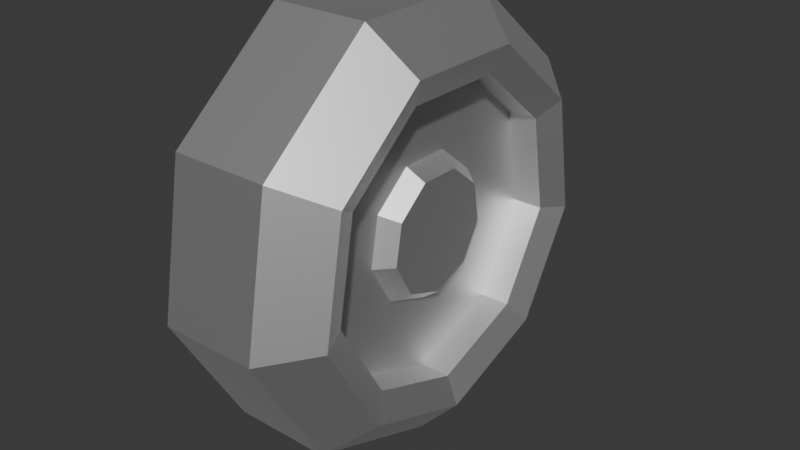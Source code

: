 # Source: WheelsOne.blend  (saved by Blender 4.0.36; exported with 4.5.12 LTS)
import bpy
from mathutils import Matrix  # noqa: F401  (used for matrix-valued properties, if any)

bpy.ops.wm.read_factory_settings(use_empty=True)
scene = bpy.context.scene
scene.name = 'Scene'

# ---- collections
col_collection = bpy.data.collections.new('Collection'); scene.collection.children.link(col_collection)

# ---- materials (node trees are filled in below, after node groups)
mat_carpaint = bpy.data.materials.new('CarPaint')
mat_carpaint.use_transparent_shadow = False
mat_carpaint.roughness = 0.5528
mat_carpaint.specular_intensity = 1.0
mat_carpaint.metallic = 1.0
mat_carrubber = bpy.data.materials.new('CarRubber')
mat_carrubber.use_transparent_shadow = False
mat_carrubber.roughness = 0.5528
mat_carrubber.specular_intensity = 1.0
mat_carrubber.metallic = 1.0

# ---- material node trees
mat_carpaint.use_nodes = True; mat_carpaint.node_tree.nodes.clear()
_N = mat_carpaint.node_tree.nodes; _L = mat_carpaint.node_tree.links
n0 = _N.new('ShaderNodeBsdfPrincipled'); n0.name = 'Principled BSDF'; n0.location = (10, 300)
n0.inputs[1].default_value = 1.0
n0.inputs[2].default_value = 0.5528
n0.inputs[3].default_value = 1.45
n0.inputs[13].default_value = 1.0
n0.inputs[27].default_value = (0.0, 0.0, 0.0, 1.0)
n0.inputs[28].default_value = 1.0
n1 = _N.new('ShaderNodeOutputMaterial'); n1.name = 'Material Output'; n1.location = (300, 300)
n2 = _N.new('ShaderNodeNormalMap'); n2.name = 'Normal Map'; n2.location = (-300, -300)
n2.label = 'Normal/Map'
_L.new(n0.outputs[0], n1.inputs[0])
_L.new(n2.outputs[0], n0.inputs[5])
n1.is_active_output = True
mat_carrubber.use_nodes = True; mat_carrubber.node_tree.nodes.clear()
_N = mat_carrubber.node_tree.nodes; _L = mat_carrubber.node_tree.links
n0 = _N.new('ShaderNodeBsdfPrincipled'); n0.name = 'Principled BSDF'; n0.location = (10, 300)
n0.inputs[1].default_value = 1.0
n0.inputs[2].default_value = 0.5528
n0.inputs[3].default_value = 1.45
n0.inputs[13].default_value = 1.0
n0.inputs[27].default_value = (0.0, 0.0, 0.0, 1.0)
n0.inputs[28].default_value = 1.0
n1 = _N.new('ShaderNodeOutputMaterial'); n1.name = 'Material Output'; n1.location = (300, 300)
n2 = _N.new('ShaderNodeNormalMap'); n2.name = 'Normal Map'; n2.location = (-300, -300)
n2.label = 'Normal/Map'
_L.new(n0.outputs[0], n1.inputs[0])
_L.new(n2.outputs[0], n0.inputs[5])
n1.is_active_output = True

# ---- world
world_world = bpy.data.worlds.new('World'); scene.world = world_world
world_world.use_nodes = True; world_world.node_tree.nodes.clear()
_N = world_world.node_tree.nodes; _L = world_world.node_tree.links
n0 = _N.new('ShaderNodeOutputWorld'); n0.name = 'World Output'; n0.location = (300, 300)
n1 = _N.new('ShaderNodeBackground'); n1.name = 'Background'; n1.location = (10, 300)
n1.inputs[0].default_value = (0.05088, 0.05088, 0.05088, 1.0)
_L.new(n1.outputs[0], n0.inputs[0])
n0.is_active_output = True
world_world.color = (0.05088, 0.05088, 0.05088)
world_world.use_sun_shadow = False
world_world.sun_shadow_jitter_overblur = 0.0

# ---- meshes
me_cylinder_033 = bpy.data.meshes.new('Cylinder.033')
me_cylinder_033.from_pydata([(-0.1645, 3.725e-09, -0.3749), (0.00196, 6.333e-08, -0.3749), (-0.1645, 0.2409, -0.2872), (0.00196, 0.2409, -0.2872), (-0.1645, 0.3692, -0.06509), (0.00196, 0.3692, -0.06509), (-0.1645, 0.3246, 0.1874), (0.00196, 0.3246, 0.1874), (-0.1645, 0.1282, 0.3522), (0.00196, 0.1282, 0.3522), (-0.1645, -0.1282, 0.3522), (0.00196, -0.1282, 0.3522), (-0.1645, -0.3246, 0.1874), (0.00196, -0.3246, 0.1874), (-0.1645, -0.3692, -0.06509), (0.00196, -0.3692, -0.06509), (-0.1645, -0.2409, -0.2872), (0.00196, -0.2409, -0.2872), (0.07351, 0.1916, -0.2284), (0.07351, 6.333e-08, -0.2981), (0.07351, 0.2936, -0.05177), (0.07351, 0.2582, 0.1491), (0.07351, 0.102, 0.2801), (0.07351, -0.102, 0.2801), (0.07351, -0.2582, 0.1491), (0.07351, -0.2936, -0.05177), (0.07351, -0.1916, -0.2284), (0.0537, 0.1603, -0.1911), (0.0537, 6.333e-08, -0.2495), (0.0537, 0.2457, -0.04332), (0.0537, 0.216, 0.1247), (0.0537, 0.08532, 0.2344), (0.0537, -0.08532, 0.2344), (0.0537, -0.216, 0.1247), (0.0537, -0.2457, -0.04332), (0.0537, -0.1603, -0.1911), (0.03101, 0.0653, -0.07782), (0.03101, 3.725e-09, -0.1016), (0.03101, 0.1, -0.01764), (0.03101, 0.08797, 0.05079), (0.03101, 0.03474, 0.09546), (0.03101, -0.03474, 0.09546), (0.03101, -0.08797, 0.05079), (0.03101, -0.1, -0.01764), (0.03101, -0.0653, -0.07782), (0.002034, 0.1603, -0.1911), (0.002034, 6.333e-08, -0.2495), (0.002034, 0.2457, -0.04332), (0.002034, 0.216, 0.1247), (0.002034, 0.08532, 0.2344), (0.002034, -0.08532, 0.2344), (0.002034, -0.216, 0.1247), (0.002034, -0.2457, -0.04332), (0.002034, -0.1603, -0.1911), (0.002034, 0.07951, -0.09475), (0.002034, 3.725e-09, -0.1237), (0.002034, 0.1218, -0.02148), (0.002034, 3.725e-09, 1.746e-10), (0.002034, -0.07951, -0.09475), (0.002034, 0.1071, 0.06184), (0.002034, 0.0423, 0.1162), (0.002034, -0.0423, 0.1162), (0.002034, -0.1071, 0.06184), (0.002034, -0.1218, -0.02148)], [], [(0, 2, 3, 1), (2, 4, 5, 3), (4, 6, 7, 5), (6, 8, 9, 7), (8, 10, 11, 9), (10, 12, 13, 11), (12, 14, 15, 13), (17, 26, 25, 15), (14, 16, 17, 15), (16, 0, 1, 17), (0, 16, 14, 12, 10, 8, 6, 4, 2), (22, 31, 30, 21), (15, 25, 24, 13), (13, 24, 23, 11), (11, 23, 22, 9), (9, 22, 21, 7), (3, 18, 19, 1), (7, 21, 20, 5), (5, 20, 18, 3), (1, 19, 26, 17), (42, 62, 63, 43), (18, 27, 28, 19), (26, 35, 34, 25), (23, 32, 31, 22), (20, 29, 27, 18), (19, 28, 35, 26), (24, 33, 32, 23), (21, 30, 29, 20), (25, 34, 33, 24), (36, 38, 39, 40, 41, 42, 43, 44, 37), (29, 47, 45, 27), (41, 61, 62, 42), (28, 46, 53, 35), (27, 45, 46, 28), (40, 60, 61, 41), (35, 53, 52, 34), (39, 59, 60, 40), (34, 52, 51, 33), (45, 57, 46), (53, 57, 52), (50, 57, 49), (47, 57, 45), (46, 57, 53), (51, 57, 50), (48, 57, 47), (52, 57, 51), (49, 57, 48), (30, 48, 47, 29), (43, 63, 58, 44), (31, 49, 48, 30), (37, 55, 54, 36), (44, 58, 55, 37), (32, 50, 49, 31), (36, 54, 56, 38), (33, 51, 50, 32), (38, 56, 59, 39)])
me_cylinder_033.polygons.foreach_set('use_smooth', [True] * 56)
me_cylinder_033.polygons.foreach_set('material_index', [1, 1, 1, 1, 1, 1, 1, 1, 1, 1, 1, 1, 1, 1, 1, 1, 1, 1, 1, 1, 0, 1, 1, 1, 1, 1, 1, 1, 1, 0, 1, 0, 1, 1, 0, 1, 0, 1, 0, 0, 0, 0, 0, 0, 0, 0, 0, 1, 0, 1, 0, 0, 1, 0, 1, 0])
_k = set([(0, 1), (0, 2), (0, 16), (1, 3), (1, 17), (1, 19), (2, 3), (2, 4), (3, 5), (3, 18), (4, 5), (4, 6), (5, 7), (5, 20), (6, 7), (6, 8), (7, 9), (7, 21), (8, 9), (8, 10), (9, 11), (9, 22), (10, 11), (10, 12), (11, 13), (11, 23), (12, 13), (12, 14), (13, 15), (13, 24), (14, 15), (14, 16), (15, 17), (15, 25), (16, 17), (17, 26), (18, 19), (18, 20), (18, 27), (19, 26), (19, 28), (20, 21), (20, 29), (21, 22), (21, 30), (22, 23), (22, 31), (23, 24), (23, 32), (24, 25), (24, 33), (25, 26), (25, 34), (26, 35), (27, 28), (27, 29), (27, 45), (28, 35), (28, 46), (29, 30), (29, 47), (30, 31), (30, 48), (31, 32), (31, 49), (32, 33), (32, 50), (33, 34), (33, 51), (34, 35), (34, 52), (35, 53), (36, 37), (36, 38), (36, 54), (37, 44), (37, 55), (38, 39), (38, 56), (39, 40), (39, 59), (40, 41), (40, 60), (41, 42), (41, 61), (42, 43), (42, 62), (43, 44), (43, 63), (44, 58), (45, 46), (45, 47), (46, 53), (47, 48), (48, 49), (49, 50), (50, 51), (51, 52), (52, 53)])
me_cylinder_033.attributes.new('sharp_edge', 'BOOLEAN', 'EDGE').data.foreach_set('value', [ (min(e.vertices), max(e.vertices)) in _k for e in me_cylinder_033.edges])
_uv = me_cylinder_033.uv_layers.new(name='UVMap')
_uv.uv.foreach_set('vector', [0.6181, 0.8872, 0.6181, 0.8872, 0.6181, 0.8872, 0.6181, 0.8872, 0.6181, 0.8872, 0.6181, 0.8872, 0.6181, 0.8872, 0.6181, 0.8872, 0.6181, 0.8872, 0.6181, 0.8872, 0.6181, 0.8872, 0.6181, 0.8872, 0.6181, 0.8872, 0.6181, 0.8872, 0.6181, 0.8872, 0.6181, 0.8872, 0.6181, 0.8872, 0.6181, 0.8872, 0.6181, 0.8872, 0.6181, 0.8872, 0.6181, 0.8872, 0.6181, 0.8872, 0.6181, 0.8872, 0.6181, 0.8872, 0.6181, 0.8872, 0.6181, 0.8872, 0.6181, 0.8872, 0.6181, 0.8872, 0.6181, 0.8872, 0.6181, 0.8872, 0.6181, 0.8872, 0.6181, 0.8872, 0.6181, 0.8872, 0.6181, 0.8872, 0.6181, 0.8872, 0.6181, 0.8872, 0.6181, 0.8872, 0.6181, 0.8872, 0.6181, 0.8872, 0.6181, 0.8872, 0.6181, 0.8872, 0.6181, 0.8872, 0.6181, 0.8872, 0.6181, 0.8872, 0.6181, 0.8872, 0.6181, 0.8872, 0.6181, 0.8872, 0.6181, 0.8872, 0.6181, 0.8872, 0.6181, 0.8872, 0.6181, 0.8872, 0.6181, 0.8872, 0.6181, 0.8872, 0.6181, 0.8872, 0.6181, 0.8872, 0.6181, 0.8872, 0.6181, 0.8872, 0.6181, 0.8872, 0.6181, 0.8872, 0.6181, 0.8872, 0.6181, 0.8872, 0.6181, 0.8872, 0.6181, 0.8872, 0.6181, 0.8872, 0.6181, 0.8872, 0.6181, 0.8872, 0.6181, 0.8872, 0.6181, 0.8872, 0.6181, 0.8872, 0.6181, 0.8872, 0.6181, 0.8872, 0.6181, 0.8872, 0.6181, 0.8872, 0.6181, 0.8872, 0.6181, 0.8872, 0.6181, 0.8872, 0.6181, 0.8872, 0.6181, 0.8872, 0.6181, 0.8872, 0.6181, 0.8872, 0.6181, 0.8872, 0.6181, 0.8872, 0.6181, 0.8872, 0.6181, 0.8872, 0.6181, 0.8872, 0.874, 0.8675, 0.874, 0.8675, 0.874, 0.8675, 0.874, 0.8675, 0.6181, 0.8872, 0.6181, 0.8872, 0.6181, 0.8872, 0.6181, 0.8872, 0.6181, 0.8872, 0.6181, 0.8872, 0.6181, 0.8872, 0.6181, 0.8872, 0.6181, 0.8872, 0.6181, 0.8872, 0.6181, 0.8872, 0.6181, 0.8872, 0.6181, 0.8872, 0.6181, 0.8872, 0.6181, 0.8872, 0.6181, 0.8872, 0.6181, 0.8872, 0.6181, 0.8872, 0.6181, 0.8872, 0.6181, 0.8872, 0.6181, 0.8872, 0.6181, 0.8872, 0.6181, 0.8872, 0.6181, 0.8872, 0.6181, 0.8872, 0.6181, 0.8872, 0.6181, 0.8872, 0.6181, 0.8872, 0.6181, 0.8872, 0.6181, 0.8872, 0.6181, 0.8872, 0.6181, 0.8872, 0.874, 0.8675, 0.874, 0.8675, 0.874, 0.8675, 0.874, 0.8675, 0.874, 0.8675, 0.874, 0.8675, 0.874, 0.8675, 0.874, 0.8675, 0.874, 0.8675, 0.6181, 0.8872, 0.6181, 0.8872, 0.6181, 0.8872, 0.6181, 0.8872, 0.874, 0.8675, 0.874, 0.8675, 0.874, 0.8675, 0.874, 0.8675, 0.6181, 0.8872, 0.6181, 0.8872, 0.6181, 0.8872, 0.6181, 0.8872, 0.6181, 0.8872, 0.6181, 0.8872, 0.6181, 0.8872, 0.6181, 0.8872, 0.874, 0.8675, 0.874, 0.8675, 0.874, 0.8675, 0.874, 0.8675, 0.6181, 0.8872, 0.6181, 0.8872, 0.6181, 0.8872, 0.6181, 0.8872, 0.874, 0.8675, 0.874, 0.8675, 0.874, 0.8675, 0.874, 0.8675, 0.6181, 0.8872, 0.6181, 0.8872, 0.6181, 0.8872, 0.6181, 0.8872, 0.874, 0.8675, 0.874, 0.8675, 0.874, 0.8675, 0.874, 0.8675, 0.874, 0.8675, 0.874, 0.8675, 0.874, 0.8675, 0.874, 0.8675, 0.874, 0.8675, 0.874, 0.8675, 0.874, 0.8675, 0.874, 0.8675, 0.874, 0.8675, 0.874, 0.8675, 0.874, 0.8675, 0.874, 0.8675, 0.874, 0.8675, 0.874, 0.8675, 0.874, 0.8675, 0.874, 0.8675, 0.874, 0.8675, 0.874, 0.8675, 0.874, 0.8675, 0.874, 0.8675, 0.874, 0.8675, 0.874, 0.8675, 0.874, 0.8675, 0.6181, 0.8872, 0.6181, 0.8872, 0.6181, 0.8872, 0.6181, 0.8872, 0.874, 0.8675, 0.874, 0.8675, 0.874, 0.8675, 0.874, 0.8675, 0.6181, 0.8872, 0.6181, 0.8872, 0.6181, 0.8872, 0.6181, 0.8872, 0.874, 0.8675, 0.874, 0.8675, 0.874, 0.8675, 0.874, 0.8675, 0.874, 0.8675, 0.874, 0.8675, 0.874, 0.8675, 0.874, 0.8675, 0.6181, 0.8872, 0.6181, 0.8872, 0.6181, 0.8872, 0.6181, 0.8872, 0.874, 0.8675, 0.874, 0.8675, 0.874, 0.8675, 0.874, 0.8675, 0.6181, 0.8872, 0.6181, 0.8872, 0.6181, 0.8872, 0.6181, 0.8872, 0.874, 0.8675, 0.874, 0.8675, 0.874, 0.8675, 0.874, 0.8675])
me_cylinder_033.materials.append(mat_carpaint)
me_cylinder_033.materials.append(mat_carrubber)
me_cylinder_033.update()
me_cylinder_033.normals_split_custom_set([tuple(v) for v in zip(*[iter([-5.238e-07, 0.342, -0.9397, -5.238e-07, 0.342, -0.9397, -5.238e-07, 0.342, -0.9397, -5.238e-07, 0.342, -0.9397, -1.746e-07, 0.866, -0.5, -1.746e-07, 0.866, -0.5, -1.746e-07, 0.866, -0.5, -1.746e-07, 0.866, -0.5, 6.547e-08, 0.9848, 0.1736, 6.547e-08, 0.9848, 0.1736, 6.547e-08, 0.9848, 0.1736, 6.547e-08, 0.9848, 0.1736, 4.365e-07, 0.6428, 0.766, 4.365e-07, 0.6428, 0.766, 4.365e-07, 0.6428, 0.766, 4.365e-07, 0.6428, 0.766, 3.492e-07, -1.162e-07, 1.0, 3.492e-07, -1.162e-07, 1.0, 3.492e-07, -1.162e-07, 1.0, 3.492e-07, -1.162e-07, 1.0, 4.365e-07, -0.6428, 0.766, 4.365e-07, -0.6428, 0.766, 4.365e-07, -0.6428, 0.766, 4.365e-07, -0.6428, 0.766, 5.838e-07, -0.9848, 0.1736, 5.838e-07, -0.9848, 0.1736, 5.838e-07, -0.9848, 0.1736, 5.838e-07, -0.9848, 0.1736, 0.7098, -0.61, -0.3522, 0.7098, -0.61, -0.3522, 0.7098, -0.61, -0.3522, 0.7098, -0.61, -0.3522, 8.729e-08, -0.866, -0.5, 8.729e-08, -0.866, -0.5, 8.729e-08, -0.866, -0.5, 8.729e-08, -0.866, -0.5, -3.492e-07, -0.342, -0.9397, -3.492e-07, -0.342, -0.9397, -3.492e-07, -0.342, -0.9397, -3.492e-07, -0.342, -0.9397, -1.0, -1.925e-07, 3.532e-07, -1.0, -1.925e-07, 3.532e-07, -1.0, -1.925e-07, 3.532e-07, -1.0, -1.925e-07, 3.532e-07, -1.0, -1.925e-07, 3.532e-07, -1.0, -1.925e-07, 3.532e-07, -1.0, -1.925e-07, 3.532e-07, -1.0, -1.925e-07, 3.532e-07, -1.0, -1.925e-07, 3.532e-07, 0.9176, -0.2555, -0.3045, 0.9176, -0.2555, -0.3045, 0.9176, -0.2555, -0.3045, 0.9176, -0.2555, -0.3045, 0.7098, -0.6937, 0.1223, 0.7098, -0.6937, 0.1223, 0.7098, -0.6937, 0.1223, 0.7098, -0.6937, 0.1223, 0.7098, -0.4528, 0.5396, 0.7098, -0.4528, 0.5396, 0.7098, -0.4528, 0.5396, 0.7098, -0.4528, 0.5396, 0.7098, -4.979e-08, 0.7044, 0.7098, -4.979e-08, 0.7044, 0.7098, -4.979e-08, 0.7044, 0.7098, -4.979e-08, 0.7044, 0.7098, 0.4528, 0.5396, 0.7098, 0.4528, 0.5396, 0.7098, 0.4528, 0.5396, 0.7098, 0.4528, 0.5396, 0.7098, 0.2409, -0.6619, 0.7098, 0.2409, -0.6619, 0.7098, 0.2409, -0.6619, 0.7098, 0.2409, -0.6619, 0.7098, 0.6937, 0.1223, 0.7098, 0.6937, 0.1223, 0.7098, 0.6937, 0.1223, 0.7098, 0.6937, 0.1223, 0.7098, 0.61, -0.3522, 0.7098, 0.61, -0.3522, 0.7098, 0.61, -0.3522, 0.7098, 0.61, -0.3522, 0.7098, -0.2409, -0.6619, 0.7098, -0.2409, -0.6619, 0.7098, -0.2409, -0.6619, 0.7098, -0.2409, -0.6619, 0.5826, -0.8004, 0.1411, 0.5826, -0.8004, 0.1411, 0.5826, -0.8004, 0.1411, 0.5826, -0.8004, 0.1411, 0.9176, -0.1359, 0.3735, 0.9176, -0.1359, 0.3735, 0.9176, -0.1359, 0.3735, 0.9176, -0.1359, 0.3735, 0.9176, 0.3442, 0.1987, 0.9176, 0.3442, 0.1987, 0.9176, 0.3442, 0.1987, 0.9176, 0.3442, 0.1987, 0.9176, 9.977e-08, -0.3974, 0.9176, 9.977e-08, -0.3974, 0.9176, 9.977e-08, -0.3974, 0.9176, 9.977e-08, -0.3974, 0.9176, -0.3442, 0.1987, 0.9176, -0.3442, 0.1987, 0.9176, -0.3442, 0.1987, 0.9176, -0.3442, 0.1987, 0.9176, 0.1359, 0.3735, 0.9176, 0.1359, 0.3735, 0.9176, 0.1359, 0.3735, 0.9176, 0.1359, 0.3735, 0.9176, 0.2555, -0.3045, 0.9176, 0.2555, -0.3045, 0.9176, 0.2555, -0.3045, 0.9176, 0.2555, -0.3045, 0.9176, -0.3914, -0.06902, 0.9176, -0.3914, -0.06902, 0.9176, -0.3914, -0.06902, 0.9176, -0.3914, -0.06902, 0.9176, 0.3914, -0.06902, 0.9176, 0.3914, -0.06902, 0.9176, 0.3914, -0.06902, 0.9176, 0.3914, -0.06902, 1.0, 1.073e-07, -3.528e-07, 1.0, 1.073e-07, -3.528e-07, 1.0, 1.073e-07, -3.528e-07, 1.0, 1.073e-07, -3.528e-07, 1.0, 1.073e-07, -3.528e-07, 1.0, 1.073e-07, -3.528e-07, 1.0, 1.073e-07, -3.528e-07, 1.0, 1.073e-07, -3.528e-07, 1.0, 1.073e-07, -3.528e-07, 3.169e-07, -0.866, 0.5, 3.169e-07, -0.866, 0.5, 3.169e-07, -0.866, 0.5, 3.169e-07, -0.866, 0.5, 0.5826, -0.5224, 0.6226, 0.5826, -0.5224, 0.6226, 0.5826, -0.5224, 0.6226, 0.5826, -0.5224, 0.6226, 4.225e-07, 0.342, 0.9397, 4.225e-07, 0.342, 0.9397, 4.225e-07, 0.342, 0.9397, 4.225e-07, 0.342, 0.9397, 8.451e-07, -0.342, 0.9397, 8.451e-07, -0.342, 0.9397, 8.451e-07, -0.342, 0.9397, 8.451e-07, -0.342, 0.9397, 0.5826, -4.238e-08, 0.8127, 0.5826, -4.238e-08, 0.8127, 0.5826, -4.238e-08, 0.8127, 0.5826, -4.238e-08, 0.8127, 3.169e-07, 0.866, 0.5, 3.169e-07, 0.866, 0.5, 3.169e-07, 0.866, 0.5, 3.169e-07, 0.866, 0.5, 0.5826, 0.5224, 0.6226, 0.5826, 0.5224, 0.6226, 0.5826, 0.5224, 0.6226, 0.5826, 0.5224, 0.6226, -2.641e-08, 0.9848, -0.1736, -2.641e-08, 0.9848, -0.1736, -2.641e-08, 0.9848, -0.1736, -2.641e-08, 0.9848, -0.1736, 1.0, 4.489e-07, -2.466e-07, 1.0, 2.711e-07, -2.169e-07, 1.0, 5.573e-07, 1.332e-13, 1.0, 2.967e-07, 6.357e-08, 1.0, 2.711e-07, -2.169e-07, 1.0, 2.356e-07, 4.149e-08, 1.0, 1.63e-07, -4.491e-07, 1.0, 2.711e-07, -2.169e-07, 1.0, 2.678e-07, -3.517e-07, 1.0, 1.708e-07, -4.076e-07, 1.0, 2.711e-07, -2.169e-07, 1.0, 4.489e-07, -2.466e-07, 1.0, 5.573e-07, 1.332e-13, 1.0, 2.711e-07, -2.169e-07, 1.0, 2.967e-07, 6.357e-08, 1.0, 1.135e-07, -2.804e-07, 1.0, 2.711e-07, -2.169e-07, 1.0, 1.63e-07, -4.491e-07, 1.0, 1.861e-07, -3.219e-07, 1.0, 2.711e-07, -2.169e-07, 1.0, 1.708e-07, -4.076e-07, 1.0, 2.356e-07, 4.149e-08, 1.0, 2.711e-07, -2.169e-07, 1.0, 1.135e-07, -2.804e-07, 1.0, 2.678e-07, -3.517e-07, 1.0, 2.711e-07, -2.169e-07, 1.0, 1.861e-07, -3.219e-07, -3.961e-08, -0.9848, -0.1736, -3.961e-08, -0.9848, -0.1736, -3.961e-08, -0.9848, -0.1736, -3.961e-08, -0.9848, -0.1736, 0.5826, -0.7038, -0.4064, 0.5826, -0.7038, -0.4064, 0.5826, -0.7038, -0.4064, 0.5826, -0.7038, -0.4064, -2.113e-07, -0.6428, -0.766, -2.113e-07, -0.6428, -0.766, -2.113e-07, -0.6428, -0.766, -2.113e-07, -0.6428, -0.766, 0.5826, 0.278, -0.7637, 0.5826, 0.278, -0.7637, 0.5826, 0.278, -0.7637, 0.5826, 0.278, -0.7637, 0.5826, -0.278, -0.7637, 0.5826, -0.278, -0.7637, 0.5826, -0.278, -0.7637, 0.5826, -0.278, -0.7637, -4.225e-07, 1.747e-07, -1.0, -4.225e-07, 1.747e-07, -1.0, -4.225e-07, 1.747e-07, -1.0, -4.225e-07, 1.747e-07, -1.0, 0.5826, 0.7038, -0.4064, 0.5826, 0.7038, -0.4064, 0.5826, 0.7038, -0.4064, 0.5826, 0.7038, -0.4064, -2.113e-07, 0.6428, -0.766, -2.113e-07, 0.6428, -0.766, -2.113e-07, 0.6428, -0.766, -2.113e-07, 0.6428, -0.766, 0.5826, 0.8004, 0.1411, 0.5826, 0.8004, 0.1411, 0.5826, 0.8004, 0.1411, 0.5826, 0.8004, 0.1411])] * 3)])

# ---- objects
ob_wheel1_2 = bpy.data.objects.new('Wheel1-2', me_cylinder_033)

# ---- transforms, parenting, visibility, modifiers, constraints
ob_wheel1_2.location = (0.0, 0.0, 0.0)
ob_wheel1_2.color = (0.8, 0.8, 0.8, 1.0)

# ---- collection membership
col_collection.objects.link(ob_wheel1_2)

# ---- scene / render settings (as saved in the file)
scene.frame_start = 1; scene.frame_end = 250; scene.frame_set(1)
scene.render.engine = 'BLENDER_EEVEE_NEXT'
scene.cycles.sampling_pattern = 'TABULATED_SOBOL'
bpy.context.view_layer.update()

# ---- added for rendering (the .blend has no active camera and no usable light): camera, sun
cam_auto = bpy.data.cameras.new('AutoCamera')
cam_auto.lens = 50.0
cam_auto.sensor_width = 36.0
cam_auto.clip_end = 1000.0
ob_auto_camera = bpy.data.objects.new('AutoCamera', cam_auto)
scene.collection.objects.link(ob_auto_camera)
ob_auto_camera.location = (0.938223, -1.18045, 0.775661)
ob_auto_camera.rotation_euler = (1.09748, -7.21219e-08, 0.694738)
scene.camera = ob_auto_camera
light_auto_sun = bpy.data.lights.new('AutoSun', 'SUN')
light_auto_sun.energy = 3.0
light_auto_sun.angle = 0.0523599
ob_auto_sun = bpy.data.objects.new('AutoSun', light_auto_sun)
scene.collection.objects.link(ob_auto_sun)
ob_auto_sun.rotation_euler = (0.872665, 0.174533, 0.523599)
bpy.context.view_layer.update()
